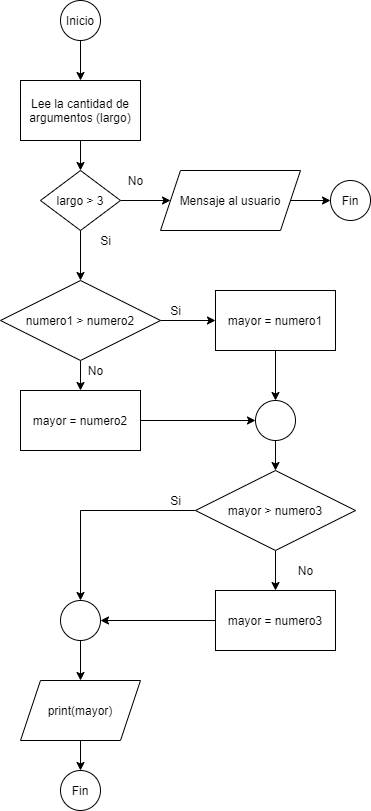

The diagram above was exported from draw.io. Its source (the exported page's mxGraphModel, read from the mxfile embedded in the PNG):
<mxGraphModel dx="1264" dy="609" grid="1" gridSize="10" guides="1" tooltips="1" connect="1" arrows="1" fold="1" page="1" pageScale="1" pageWidth="827" pageHeight="1169" math="0" shadow="0">
  <root>
    <mxCell id="0" />
    <mxCell id="1" parent="0" />
    <mxCell id="FGPWGfnKjPgOiORXZqAK-5" style="edgeStyle=orthogonalEdgeStyle;rounded=0;orthogonalLoop=1;jettySize=auto;html=1;exitX=0.5;exitY=1;exitDx=0;exitDy=0;" edge="1" parent="1" source="FGPWGfnKjPgOiORXZqAK-1" target="FGPWGfnKjPgOiORXZqAK-4">
      <mxGeometry relative="1" as="geometry" />
    </mxCell>
    <mxCell id="FGPWGfnKjPgOiORXZqAK-1" value="Inicio" style="ellipse;whiteSpace=wrap;html=1;aspect=fixed;" vertex="1" parent="1">
      <mxGeometry x="310" y="50" width="40" height="40" as="geometry" />
    </mxCell>
    <mxCell id="FGPWGfnKjPgOiORXZqAK-2" value="Fin" style="ellipse;whiteSpace=wrap;html=1;aspect=fixed;" vertex="1" parent="1">
      <mxGeometry x="580" y="230" width="40" height="40" as="geometry" />
    </mxCell>
    <mxCell id="FGPWGfnKjPgOiORXZqAK-9" style="edgeStyle=orthogonalEdgeStyle;rounded=0;orthogonalLoop=1;jettySize=auto;html=1;exitX=1;exitY=0.5;exitDx=0;exitDy=0;" edge="1" parent="1" source="FGPWGfnKjPgOiORXZqAK-3" target="FGPWGfnKjPgOiORXZqAK-8">
      <mxGeometry relative="1" as="geometry" />
    </mxCell>
    <mxCell id="FGPWGfnKjPgOiORXZqAK-48" style="edgeStyle=orthogonalEdgeStyle;rounded=0;orthogonalLoop=1;jettySize=auto;html=1;exitX=0.5;exitY=1;exitDx=0;exitDy=0;entryX=0.5;entryY=0;entryDx=0;entryDy=0;" edge="1" parent="1" source="FGPWGfnKjPgOiORXZqAK-3" target="FGPWGfnKjPgOiORXZqAK-15">
      <mxGeometry relative="1" as="geometry" />
    </mxCell>
    <mxCell id="FGPWGfnKjPgOiORXZqAK-3" value="largo &amp;gt; 3" style="rhombus;whiteSpace=wrap;html=1;" vertex="1" parent="1">
      <mxGeometry x="290" y="220" width="80" height="60" as="geometry" />
    </mxCell>
    <mxCell id="FGPWGfnKjPgOiORXZqAK-7" style="edgeStyle=orthogonalEdgeStyle;rounded=0;orthogonalLoop=1;jettySize=auto;html=1;" edge="1" parent="1" source="FGPWGfnKjPgOiORXZqAK-4" target="FGPWGfnKjPgOiORXZqAK-3">
      <mxGeometry relative="1" as="geometry" />
    </mxCell>
    <mxCell id="FGPWGfnKjPgOiORXZqAK-4" value="Lee la cantidad de argumentos (largo)" style="rounded=0;whiteSpace=wrap;html=1;" vertex="1" parent="1">
      <mxGeometry x="270" y="130" width="120" height="60" as="geometry" />
    </mxCell>
    <mxCell id="FGPWGfnKjPgOiORXZqAK-10" style="edgeStyle=orthogonalEdgeStyle;rounded=0;orthogonalLoop=1;jettySize=auto;html=1;exitX=1;exitY=0.5;exitDx=0;exitDy=0;" edge="1" parent="1" source="FGPWGfnKjPgOiORXZqAK-8" target="FGPWGfnKjPgOiORXZqAK-2">
      <mxGeometry relative="1" as="geometry" />
    </mxCell>
    <mxCell id="FGPWGfnKjPgOiORXZqAK-8" value="Mensaje al usuario" style="shape=parallelogram;perimeter=parallelogramPerimeter;whiteSpace=wrap;html=1;fixedSize=1;" vertex="1" parent="1">
      <mxGeometry x="410" y="220" width="140" height="60" as="geometry" />
    </mxCell>
    <mxCell id="FGPWGfnKjPgOiORXZqAK-11" value="No" style="text;html=1;align=center;verticalAlign=middle;resizable=0;points=[];autosize=1;strokeColor=none;" vertex="1" parent="1">
      <mxGeometry x="370" y="220" width="30" height="20" as="geometry" />
    </mxCell>
    <mxCell id="FGPWGfnKjPgOiORXZqAK-12" value="Si" style="text;html=1;align=center;verticalAlign=middle;resizable=0;points=[];autosize=1;strokeColor=none;" vertex="1" parent="1">
      <mxGeometry x="340" y="280" width="30" height="20" as="geometry" />
    </mxCell>
    <mxCell id="FGPWGfnKjPgOiORXZqAK-21" style="edgeStyle=orthogonalEdgeStyle;rounded=0;orthogonalLoop=1;jettySize=auto;html=1;exitX=1;exitY=0.5;exitDx=0;exitDy=0;" edge="1" parent="1" source="FGPWGfnKjPgOiORXZqAK-15" target="FGPWGfnKjPgOiORXZqAK-20">
      <mxGeometry relative="1" as="geometry" />
    </mxCell>
    <mxCell id="FGPWGfnKjPgOiORXZqAK-23" style="edgeStyle=orthogonalEdgeStyle;rounded=0;orthogonalLoop=1;jettySize=auto;html=1;exitX=0.5;exitY=1;exitDx=0;exitDy=0;" edge="1" parent="1" source="FGPWGfnKjPgOiORXZqAK-15" target="FGPWGfnKjPgOiORXZqAK-22">
      <mxGeometry relative="1" as="geometry" />
    </mxCell>
    <mxCell id="FGPWGfnKjPgOiORXZqAK-15" value="numero1 &amp;gt; numero2" style="rhombus;whiteSpace=wrap;html=1;" vertex="1" parent="1">
      <mxGeometry x="250" y="330" width="160" height="80" as="geometry" />
    </mxCell>
    <mxCell id="FGPWGfnKjPgOiORXZqAK-17" value="Si" style="text;html=1;align=center;verticalAlign=middle;resizable=0;points=[];autosize=1;strokeColor=none;" vertex="1" parent="1">
      <mxGeometry x="410" y="350" width="30" height="20" as="geometry" />
    </mxCell>
    <mxCell id="FGPWGfnKjPgOiORXZqAK-19" value="No" style="text;html=1;align=center;verticalAlign=middle;resizable=0;points=[];autosize=1;strokeColor=none;" vertex="1" parent="1">
      <mxGeometry x="330" y="410" width="30" height="20" as="geometry" />
    </mxCell>
    <mxCell id="FGPWGfnKjPgOiORXZqAK-29" style="edgeStyle=orthogonalEdgeStyle;rounded=0;orthogonalLoop=1;jettySize=auto;html=1;exitX=0.5;exitY=1;exitDx=0;exitDy=0;" edge="1" parent="1" source="FGPWGfnKjPgOiORXZqAK-20" target="FGPWGfnKjPgOiORXZqAK-28">
      <mxGeometry relative="1" as="geometry" />
    </mxCell>
    <mxCell id="FGPWGfnKjPgOiORXZqAK-20" value="mayor = numero1" style="rounded=0;whiteSpace=wrap;html=1;" vertex="1" parent="1">
      <mxGeometry x="465" y="340" width="120" height="60" as="geometry" />
    </mxCell>
    <mxCell id="FGPWGfnKjPgOiORXZqAK-30" style="edgeStyle=orthogonalEdgeStyle;rounded=0;orthogonalLoop=1;jettySize=auto;html=1;exitX=1;exitY=0.5;exitDx=0;exitDy=0;entryX=0;entryY=0.5;entryDx=0;entryDy=0;" edge="1" parent="1" source="FGPWGfnKjPgOiORXZqAK-22" target="FGPWGfnKjPgOiORXZqAK-28">
      <mxGeometry relative="1" as="geometry" />
    </mxCell>
    <mxCell id="FGPWGfnKjPgOiORXZqAK-22" value="mayor = numero2" style="rounded=0;whiteSpace=wrap;html=1;" vertex="1" parent="1">
      <mxGeometry x="270" y="440" width="120" height="60" as="geometry" />
    </mxCell>
    <mxCell id="FGPWGfnKjPgOiORXZqAK-32" style="edgeStyle=orthogonalEdgeStyle;rounded=0;orthogonalLoop=1;jettySize=auto;html=1;exitX=0.5;exitY=1;exitDx=0;exitDy=0;" edge="1" parent="1" source="FGPWGfnKjPgOiORXZqAK-28" target="FGPWGfnKjPgOiORXZqAK-31">
      <mxGeometry relative="1" as="geometry" />
    </mxCell>
    <mxCell id="FGPWGfnKjPgOiORXZqAK-28" value="" style="ellipse;whiteSpace=wrap;html=1;aspect=fixed;" vertex="1" parent="1">
      <mxGeometry x="505" y="450" width="40" height="40" as="geometry" />
    </mxCell>
    <mxCell id="FGPWGfnKjPgOiORXZqAK-36" style="edgeStyle=orthogonalEdgeStyle;rounded=0;orthogonalLoop=1;jettySize=auto;html=1;exitX=0.5;exitY=1;exitDx=0;exitDy=0;" edge="1" parent="1" source="FGPWGfnKjPgOiORXZqAK-31" target="FGPWGfnKjPgOiORXZqAK-33">
      <mxGeometry relative="1" as="geometry" />
    </mxCell>
    <mxCell id="FGPWGfnKjPgOiORXZqAK-42" style="edgeStyle=orthogonalEdgeStyle;rounded=0;orthogonalLoop=1;jettySize=auto;html=1;exitX=0;exitY=0.5;exitDx=0;exitDy=0;" edge="1" parent="1" source="FGPWGfnKjPgOiORXZqAK-31" target="FGPWGfnKjPgOiORXZqAK-40">
      <mxGeometry relative="1" as="geometry" />
    </mxCell>
    <mxCell id="FGPWGfnKjPgOiORXZqAK-31" value="mayor &amp;gt; numero3" style="rhombus;whiteSpace=wrap;html=1;" vertex="1" parent="1">
      <mxGeometry x="445" y="520" width="160" height="80" as="geometry" />
    </mxCell>
    <mxCell id="FGPWGfnKjPgOiORXZqAK-41" style="edgeStyle=orthogonalEdgeStyle;rounded=0;orthogonalLoop=1;jettySize=auto;html=1;exitX=0;exitY=0.5;exitDx=0;exitDy=0;entryX=1;entryY=0.5;entryDx=0;entryDy=0;" edge="1" parent="1" source="FGPWGfnKjPgOiORXZqAK-33" target="FGPWGfnKjPgOiORXZqAK-40">
      <mxGeometry relative="1" as="geometry" />
    </mxCell>
    <mxCell id="FGPWGfnKjPgOiORXZqAK-33" value="mayor = numero3" style="rounded=0;whiteSpace=wrap;html=1;" vertex="1" parent="1">
      <mxGeometry x="465" y="640" width="120" height="60" as="geometry" />
    </mxCell>
    <mxCell id="FGPWGfnKjPgOiORXZqAK-37" value="Si" style="text;html=1;align=center;verticalAlign=middle;resizable=0;points=[];autosize=1;strokeColor=none;" vertex="1" parent="1">
      <mxGeometry x="410" y="540" width="30" height="20" as="geometry" />
    </mxCell>
    <mxCell id="FGPWGfnKjPgOiORXZqAK-47" style="edgeStyle=orthogonalEdgeStyle;rounded=0;orthogonalLoop=1;jettySize=auto;html=1;" edge="1" parent="1" source="FGPWGfnKjPgOiORXZqAK-38" target="FGPWGfnKjPgOiORXZqAK-45">
      <mxGeometry relative="1" as="geometry" />
    </mxCell>
    <mxCell id="FGPWGfnKjPgOiORXZqAK-38" value="print(mayor)" style="shape=parallelogram;perimeter=parallelogramPerimeter;whiteSpace=wrap;html=1;fixedSize=1;" vertex="1" parent="1">
      <mxGeometry x="270" y="730" width="120" height="60" as="geometry" />
    </mxCell>
    <mxCell id="FGPWGfnKjPgOiORXZqAK-43" style="edgeStyle=orthogonalEdgeStyle;rounded=0;orthogonalLoop=1;jettySize=auto;html=1;exitX=0.5;exitY=1;exitDx=0;exitDy=0;" edge="1" parent="1" source="FGPWGfnKjPgOiORXZqAK-40" target="FGPWGfnKjPgOiORXZqAK-38">
      <mxGeometry relative="1" as="geometry" />
    </mxCell>
    <mxCell id="FGPWGfnKjPgOiORXZqAK-40" value="" style="ellipse;whiteSpace=wrap;html=1;aspect=fixed;" vertex="1" parent="1">
      <mxGeometry x="310" y="650" width="40" height="40" as="geometry" />
    </mxCell>
    <mxCell id="FGPWGfnKjPgOiORXZqAK-44" value="No" style="text;html=1;align=center;verticalAlign=middle;resizable=0;points=[];autosize=1;strokeColor=none;" vertex="1" parent="1">
      <mxGeometry x="540" y="610" width="30" height="20" as="geometry" />
    </mxCell>
    <mxCell id="FGPWGfnKjPgOiORXZqAK-45" value="Fin" style="ellipse;whiteSpace=wrap;html=1;aspect=fixed;" vertex="1" parent="1">
      <mxGeometry x="310" y="820" width="40" height="40" as="geometry" />
    </mxCell>
  </root>
</mxGraphModel>